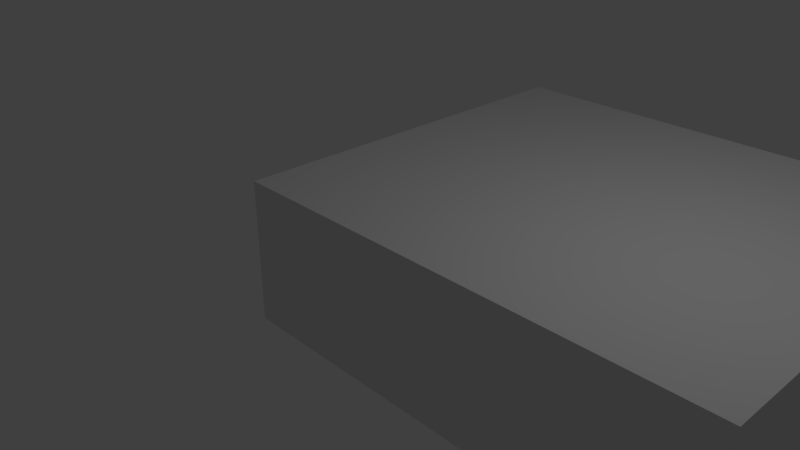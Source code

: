 # Source: untitled.blend  (saved by Blender 2.78.0; exported with 4.5.12 LTS)
import bpy
from mathutils import Matrix  # noqa: F401  (used for matrix-valued properties, if any)

bpy.ops.wm.read_factory_settings(use_empty=True)
scene = bpy.context.scene
scene.name = 'Scene'

# ---- collections
col_collection_1 = bpy.data.collections.new('Collection 1'); scene.collection.children.link(col_collection_1)

# ---- materials (node trees are filled in below, after node groups)
mat_material = bpy.data.materials.new('Material')
mat_material.alpha_threshold = 0.0
mat_material.use_transparent_shadow = False
mat_material.roughness = 0.5
mat_material.line_color = (0.0, 0.0, 0.0, 1.0)

# ---- material node trees

# ---- world
world_world = bpy.data.worlds.new('World'); scene.world = world_world
world_world.color = (0.05088, 0.05088, 0.05088)
world_world.use_sun_shadow = False
world_world.sun_shadow_jitter_overblur = 0.0
world_world.cycles.sampling_method = 'MANUAL'

# ---- cameras
cam_camera = bpy.data.cameras.new('Camera')
cam_camera.clip_end = 100.0
cam_camera.lens = 35.0
cam_camera.sensor_width = 32.0
cam_camera.sensor_height = 18.0
cam_camera.ortho_scale = 7.314
cam_camera.dof.focus_distance = 0.0
cam_camera.dof.aperture_fstop = 128.0

# ---- lights
light_lamp = bpy.data.lights.new('Lamp', 'POINT')
light_lamp.transmission_factor = 0.0
light_lamp.cutoff_distance = 30.0
light_lamp.energy = 100.0
light_lamp.shadow_buffer_clip_start = 1.001
light_lamp.shadow_soft_size = 0.1
light_lamp.shadow_maximum_resolution = 0.006
light_lamp.use_absolute_resolution = True

# ---- meshes
me_cube = bpy.data.meshes.new('Cube')
me_cube.from_pydata([(5.417, 4.584, -1.0), (5.417, -1.0, -1.0), (-1.0, -1.0, -1.0), (-1.0, 4.584, -1.0), (5.417, 4.584, 1.0), (5.417, -1.0, 1.0), (-1.0, -1.0, 1.0), (-1.0, 4.584, 1.0)], [], [(0, 1, 2, 3), (4, 7, 6, 5), (0, 4, 5, 1), (1, 5, 6, 2), (2, 6, 7, 3), (4, 0, 3, 7)])
me_cube.materials.append(mat_material)
me_cube.use_remesh_preserve_volume = False
me_cube.use_remesh_preserve_attributes = False
me_cube.use_mirror_vertex_groups = False
me_cube.update()

# ---- objects
ob_cube = bpy.data.objects.new('Cube', me_cube)
ob_lamp = bpy.data.objects.new('Lamp', light_lamp)
ob_camera = bpy.data.objects.new('Camera', cam_camera)

# ---- transforms, parenting, visibility, modifiers, constraints
ob_cube.location = (0.0, 0.0, 0.0)
ob_cube.lock_rotations_4d = False
ob_cube.empty_display_type = 'ARROWS'
ob_cube.lineart.crease_threshold = 0.0
ob_lamp.location = (4.076, 1.005, 5.904)
ob_lamp.rotation_euler = (0.6503, 0.05522, 1.866)
ob_lamp.lock_rotations_4d = False
ob_lamp.empty_display_type = 'ARROWS'
ob_lamp.color = (0.0, 0.0, 0.0, 0.0)
ob_lamp.lineart.crease_threshold = 0.0
ob_camera.location = (7.481, -6.508, 5.344)
ob_camera.rotation_euler = (1.109, 0.0, 0.8149)
ob_camera.lock_rotations_4d = False
ob_camera.empty_display_type = 'ARROWS'
ob_camera.color = (0.0, 0.0, 0.0, 0.0)
ob_camera.display_type = 'WIRE'
ob_camera.lineart.crease_threshold = 0.0

# ---- collection membership
col_collection_1.objects.link(ob_cube)
col_collection_1.objects.link(ob_lamp)
col_collection_1.objects.link(ob_camera)

# ---- scene / render settings (as saved in the file)
scene.camera = ob_camera
scene.frame_start = 1; scene.frame_end = 250; scene.frame_set(1)
scene.render.engine = 'BLENDER_EEVEE_NEXT'
scene.render.resolution_percentage = 50
scene.render.dither_intensity = 0.0
scene.cycles.use_denoising = False
scene.cycles.samples = 128
scene.cycles.sampling_pattern = 'TABULATED_SOBOL'
scene.cycles.light_sampling_threshold = 0.0
scene.cycles.use_adaptive_sampling = False
scene.cycles.use_light_tree = False
scene.cycles.blur_glossy = 0.0
scene.cycles.sample_clamp_indirect = 0.0
scene.view_settings.view_transform = 'Standard'
bpy.context.view_layer.update()
